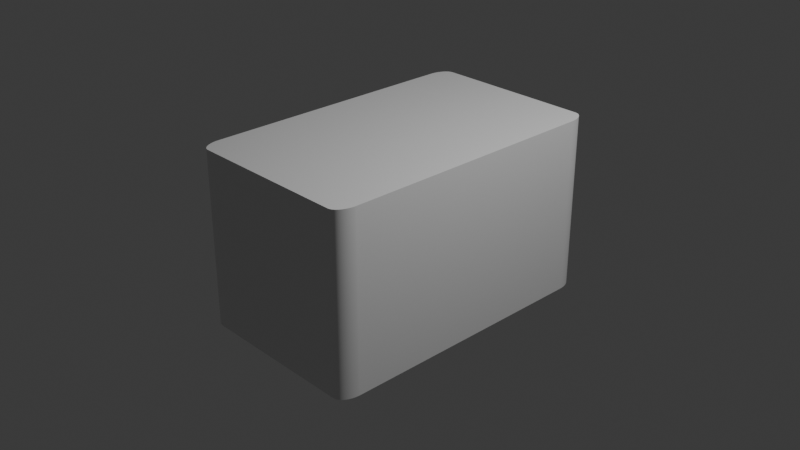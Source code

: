 # Source: container.blend  (saved by Blender 5.0.118; exported with 4.5.12 LTS)
import bpy
from mathutils import Matrix  # noqa: F401  (used for matrix-valued properties, if any)

bpy.ops.wm.read_factory_settings(use_empty=True)
scene = bpy.context.scene
scene.name = 'Scene'

# ---- collections
col_collection = bpy.data.collections.new('Collection'); scene.collection.children.link(col_collection)

# ---- materials (node trees are filled in below, after node groups)
mat_material = bpy.data.materials.new('Material')
mat_material.alpha_threshold = 0.0
mat_material.use_backface_culling_lightprobe_volume = False
mat_material.roughness = 0.5
mat_material.line_color = (0.0, 0.0, 0.0, 1.0)

# ---- material node trees
mat_material.use_nodes = True; mat_material.node_tree.nodes.clear()
_N = mat_material.node_tree.nodes; _L = mat_material.node_tree.links
n0 = _N.new('ShaderNodeOutputMaterial'); n0.name = 'Material Output'; n0.location = (200, 100)
n1 = _N.new('ShaderNodeBsdfPrincipled'); n1.name = 'Principled BSDF'; n1.location = (-200, 100)
_L.new(n1.outputs[0], n0.inputs[0])
n0.is_active_output = True

# ---- world
world_world = bpy.data.worlds.new('World'); scene.world = world_world
world_world.use_nodes = True; world_world.node_tree.nodes.clear()
_N = world_world.node_tree.nodes; _L = world_world.node_tree.links
n0 = _N.new('ShaderNodeOutputWorld'); n0.name = 'World Output'; n0.location = (200, 100)
n1 = _N.new('ShaderNodeBackground'); n1.name = 'Background'; n1.location = (-200, 100)
n1.inputs[0].default_value = (0.05088, 0.05088, 0.05088, 1.0)
_L.new(n1.outputs[0], n0.inputs[0])
n0.is_active_output = True
world_world.color = (0.05088, 0.05088, 0.05088)
world_world.sun_shadow_jitter_overblur = 0.0

# ---- cameras
cam_camera = bpy.data.cameras.new('Camera')
cam_camera.clip_end = 100.0
cam_camera.ortho_scale = 7.314

# ---- lights
light_light = bpy.data.lights.new('Light', 'POINT')
light_light.energy = 1000.0
light_light.shadow_soft_size = 0.1

# ---- meshes
me_cube = bpy.data.meshes.new('Cube')
me_cube.from_pydata([(1.0, 0.8668, 1.0), (0.8668, 1.0, 1.0), (0.9993, 0.8807, 1.0), (0.9971, 0.8945, 1.0), (0.9935, 0.9079, 1.0), (0.9885, 0.921, 1.0), (0.9822, 0.9334, 1.0), (0.9746, 0.9451, 1.0), (0.9658, 0.9559, 1.0), (0.9559, 0.9658, 1.0), (0.9451, 0.9746, 1.0), (0.9334, 0.9822, 1.0), (0.921, 0.9885, 1.0), (0.9079, 0.9935, 1.0), (0.8945, 0.9971, 1.0), (0.8807, 0.9993, 1.0), (0.8668, 1.0, -1.0), (1.0, 0.8668, -1.0), (0.8807, 0.9993, -1.0), (0.8945, 0.9971, -1.0), (0.9079, 0.9935, -1.0), (0.921, 0.9885, -1.0), (0.9334, 0.9822, -1.0), (0.9451, 0.9746, -1.0), (0.9559, 0.9658, -1.0), (0.9658, 0.9559, -1.0), (0.9746, 0.9451, -1.0), (0.9822, 0.9334, -1.0), (0.9885, 0.921, -1.0), (0.9935, 0.9079, -1.0), (0.9971, 0.8945, -1.0), (0.9993, 0.8807, -1.0), (0.8668, -1.0, 1.0), (1.0, -0.8668, 1.0), (0.8807, -0.9993, 1.0), (0.8945, -0.9971, 1.0), (0.9079, -0.9935, 1.0), (0.921, -0.9885, 1.0), (0.9334, -0.9822, 1.0), (0.9451, -0.9746, 1.0), (0.9559, -0.9658, 1.0), (0.9658, -0.9559, 1.0), (0.9746, -0.9451, 1.0), (0.9822, -0.9334, 1.0), (0.9885, -0.921, 1.0), (0.9935, -0.9079, 1.0), (0.9971, -0.8945, 1.0), (0.9993, -0.8807, 1.0), (1.0, -0.8668, -1.0), (0.8668, -1.0, -1.0), (0.9993, -0.8807, -1.0), (0.9971, -0.8945, -1.0), (0.9935, -0.9079, -1.0), (0.9885, -0.921, -1.0), (0.9822, -0.9334, -1.0), (0.9746, -0.9451, -1.0), (0.9658, -0.9559, -1.0), (0.9559, -0.9658, -1.0), (0.9451, -0.9746, -1.0), (0.9334, -0.9822, -1.0), (0.921, -0.9885, -1.0), (0.9079, -0.9935, -1.0), (0.8945, -0.9971, -1.0), (0.8807, -0.9993, -1.0), (-0.8668, 1.0, 1.0), (-1.0, 0.8668, 1.0), (-0.8807, 0.9993, 1.0), (-0.8945, 0.9971, 1.0), (-0.9079, 0.9935, 1.0), (-0.921, 0.9885, 1.0), (-0.9334, 0.9822, 1.0), (-0.9451, 0.9746, 1.0), (-0.9559, 0.9658, 1.0), (-0.9658, 0.9559, 1.0), (-0.9746, 0.9451, 1.0), (-0.9822, 0.9334, 1.0), (-0.9885, 0.921, 1.0), (-0.9935, 0.9079, 1.0), (-0.9971, 0.8945, 1.0), (-0.9993, 0.8807, 1.0), (-1.0, 0.8668, -1.0), (-0.8668, 1.0, -1.0), (-0.9993, 0.8807, -1.0), (-0.9971, 0.8945, -1.0), (-0.9935, 0.9079, -1.0), (-0.9885, 0.921, -1.0), (-0.9822, 0.9334, -1.0), (-0.9746, 0.9451, -1.0), (-0.9658, 0.9559, -1.0), (-0.9559, 0.9658, -1.0), (-0.9451, 0.9746, -1.0), (-0.9334, 0.9822, -1.0), (-0.921, 0.9885, -1.0), (-0.9079, 0.9935, -1.0), (-0.8945, 0.9971, -1.0), (-0.8807, 0.9993, -1.0), (-1.0, -0.8668, 1.0), (-0.8668, -1.0, 1.0), (-0.9993, -0.8807, 1.0), (-0.9971, -0.8945, 1.0), (-0.9935, -0.9079, 1.0), (-0.9885, -0.921, 1.0), (-0.9822, -0.9334, 1.0), (-0.9746, -0.9451, 1.0), (-0.9658, -0.9559, 1.0), (-0.9559, -0.9658, 1.0), (-0.9451, -0.9746, 1.0), (-0.9334, -0.9822, 1.0), (-0.921, -0.9885, 1.0), (-0.9079, -0.9935, 1.0), (-0.8945, -0.9971, 1.0), (-0.8807, -0.9993, 1.0), (-0.8668, -1.0, -1.0), (-1.0, -0.8668, -1.0), (-0.8807, -0.9993, -1.0), (-0.8945, -0.9971, -1.0), (-0.9079, -0.9935, -1.0), (-0.921, -0.9885, -1.0), (-0.9334, -0.9822, -1.0), (-0.9451, -0.9746, -1.0), (-0.9559, -0.9658, -1.0), (-0.9658, -0.9559, -1.0), (-0.9746, -0.9451, -1.0), (-0.9822, -0.9334, -1.0), (-0.9885, -0.921, -1.0), (-0.9935, -0.9079, -1.0), (-0.9971, -0.8945, -1.0), (-0.9993, -0.8807, -1.0)], [], [(0, 17, 31, 2), (2, 31, 30, 3), (3, 30, 29, 4), (4, 29, 28, 5), (5, 28, 27, 6), (6, 27, 26, 7), (7, 26, 25, 8), (8, 25, 24, 9), (9, 24, 23, 10), (10, 23, 22, 11), (11, 22, 21, 12), (12, 21, 20, 13), (13, 20, 19, 14), (14, 19, 18, 15), (15, 18, 16, 1), (112, 97, 111, 114), (114, 111, 110, 115), (115, 110, 109, 116), (116, 109, 108, 117), (117, 108, 107, 118), (118, 107, 106, 119), (119, 106, 105, 120), (120, 105, 104, 121), (121, 104, 103, 122), (122, 103, 102, 123), (123, 102, 101, 124), (124, 101, 100, 125), (125, 100, 99, 126), (126, 99, 98, 127), (127, 98, 96, 113), (32, 49, 63, 34), (34, 63, 62, 35), (35, 62, 61, 36), (36, 61, 60, 37), (37, 60, 59, 38), (38, 59, 58, 39), (39, 58, 57, 40), (40, 57, 56, 41), (41, 56, 55, 42), (42, 55, 54, 43), (43, 54, 53, 44), (44, 53, 52, 45), (45, 52, 51, 46), (46, 51, 50, 47), (47, 50, 48, 33), (64, 81, 95, 66), (66, 95, 94, 67), (67, 94, 93, 68), (68, 93, 92, 69), (69, 92, 91, 70), (70, 91, 90, 71), (71, 90, 89, 72), (72, 89, 88, 73), (73, 88, 87, 74), (74, 87, 86, 75), (75, 86, 85, 76), (76, 85, 84, 77), (77, 84, 83, 78), (78, 83, 82, 79), (79, 82, 80, 65), (81, 64, 1, 16), (17, 0, 33, 48), (0, 2, 3, 4, 5, 6, 7, 8, 9, 10, 11, 12, 13, 14, 15, 1, 64, 66, 67, 68, 69, 70, 71, 72, 73, 74, 75, 76, 77, 78, 79, 65, 96, 98, 99, 100, 101, 102, 103, 104, 105, 106, 107, 108, 109, 110, 111, 97, 32, 34, 35, 36, 37, 38, 39, 40, 41, 42, 43, 44, 45, 46, 47, 33), (80, 82, 83, 84, 85, 86, 87, 88, 89, 90, 91, 92, 93, 94, 95, 81, 16, 18, 19, 20, 21, 22, 23, 24, 25, 26, 27, 28, 29, 30, 31, 17, 48, 50, 51, 52, 53, 54, 55, 56, 57, 58, 59, 60, 61, 62, 63, 49, 112, 114, 115, 116, 117, 118, 119, 120, 121, 122, 123, 124, 125, 126, 127, 113), (49, 32, 97, 112), (113, 96, 65, 80)])
_uv = me_cube.uv_layers.new(name='UVMap')
_uv.uv.foreach_set('vector', [0.625, 0.5167, 0.375, 0.5167, 0.375, 0.5149, 0.625, 0.5149, 0.625, 0.5149, 0.375, 0.5149, 0.3749, 0.5132, 0.6251, 0.5132, 0.6251, 0.5132, 0.3749, 0.5132, 0.3747, 0.5115, 0.6253, 0.5115, 0.6253, 0.5115, 0.3747, 0.5115, 0.3745, 0.5099, 0.6255, 0.5099, 0.6255, 0.5099, 0.3745, 0.5099, 0.3743, 0.5083, 0.6257, 0.5083, 0.6257, 0.5083, 0.3743, 0.5083, 0.3739, 0.5069, 0.6261, 0.5069, 0.6261, 0.5069, 0.3739, 0.5069, 0.3736, 0.5055, 0.6264, 0.5055, 0.6264, 0.5055, 0.3736, 0.5055, 0.3732, 0.4978, 0.6268, 0.4978, 0.6268, 0.4978, 0.3732, 0.4978, 0.3727, 0.4965, 0.6273, 0.4965, 0.6273, 0.4965, 0.3727, 0.4965, 0.3722, 0.4952, 0.6278, 0.4952, 0.6278, 0.4952, 0.3722, 0.4952, 0.3717, 0.4939, 0.6283, 0.4939, 0.6283, 0.4939, 0.3717, 0.4939, 0.3712, 0.4926, 0.6288, 0.4926, 0.6288, 0.4926, 0.3712, 0.4926, 0.3706, 0.4913, 0.6294, 0.4913, 0.6294, 0.4913, 0.3706, 0.4913, 0.37, 0.4901, 0.63, 0.4901, 0.63, 0.4901, 0.37, 0.4901, 0.3694, 0.4889, 0.6306, 0.4889, 0.375, 0.9833, 0.625, 0.9833, 0.625, 0.9851, 0.375, 0.9851, 0.375, 0.9851, 0.625, 0.9851, 0.625, 0.9868, 0.375, 0.9868, 0.375, 0.9868, 0.625, 0.9868, 0.625, 0.9885, 0.375, 0.9885, 0.375, 0.9885, 0.625, 0.9885, 0.625, 0.9901, 0.375, 0.9901, 0.375, 0.9901, 0.625, 0.9901, 0.625, 0.9917, 0.375, 0.9917, 0.375, 0.9917, 0.625, 0.9917, 0.625, 0.9931, 0.375, 0.9931, 0.375, 0.9931, 0.625, 0.9931, 0.625, 1.0, 0.375, 1.0, 0.375, 0.0, 0.625, 0.0, 0.625, 0.00551, 0.375, 0.00551, 0.375, 0.00551, 0.625, 0.00551, 0.625, 0.006865, 0.375, 0.006865, 0.375, 0.006865, 0.625, 0.006865, 0.625, 0.008327, 0.375, 0.008327, 0.375, 0.008327, 0.625, 0.008327, 0.625, 0.00988, 0.375, 0.00988, 0.375, 0.00988, 0.625, 0.00988, 0.625, 0.01151, 0.375, 0.01151, 0.375, 0.01151, 0.625, 0.01151, 0.625, 0.01319, 0.375, 0.01319, 0.375, 0.01319, 0.625, 0.01319, 0.625, 0.01491, 0.375, 0.01491, 0.375, 0.01491, 0.625, 0.01491, 0.625, 0.01665, 0.375, 0.01665, 0.6306, 0.7611, 0.3694, 0.7611, 0.37, 0.7599, 0.63, 0.7599, 0.63, 0.7599, 0.37, 0.7599, 0.3706, 0.7587, 0.6294, 0.7587, 0.6294, 0.7587, 0.3706, 0.7587, 0.3712, 0.7574, 0.6288, 0.7574, 0.6288, 0.7574, 0.3712, 0.7574, 0.3717, 0.7561, 0.6283, 0.7561, 0.6283, 0.7561, 0.3717, 0.7561, 0.3722, 0.7548, 0.6278, 0.7548, 0.6278, 0.7548, 0.3722, 0.7548, 0.3727, 0.7535, 0.6273, 0.7535, 0.6273, 0.7535, 0.3727, 0.7535, 0.3732, 0.7522, 0.6268, 0.7522, 0.6268, 0.7522, 0.3732, 0.7522, 0.3736, 0.7445, 0.6264, 0.7445, 0.6264, 0.7445, 0.3736, 0.7445, 0.3739, 0.7431, 0.6261, 0.7431, 0.6261, 0.7431, 0.3739, 0.7431, 0.3743, 0.7417, 0.6257, 0.7417, 0.6257, 0.7417, 0.3743, 0.7417, 0.3745, 0.7401, 0.6255, 0.7401, 0.6255, 0.7401, 0.3745, 0.7401, 0.3747, 0.7385, 0.6253, 0.7385, 0.6253, 0.7385, 0.3747, 0.7385, 0.3749, 0.7368, 0.6251, 0.7368, 0.6251, 0.7368, 0.3749, 0.7368, 0.375, 0.7351, 0.625, 0.7351, 0.625, 0.7351, 0.375, 0.7351, 0.375, 0.7333, 0.625, 0.7333, 0.625, 0.2667, 0.375, 0.2667, 0.375, 0.2649, 0.625, 0.2649, 0.625, 0.2649, 0.375, 0.2649, 0.375, 0.2632, 0.625, 0.2632, 0.625, 0.2632, 0.375, 0.2632, 0.375, 0.2615, 0.625, 0.2615, 0.625, 0.2615, 0.375, 0.2615, 0.375, 0.2599, 0.625, 0.2599, 0.625, 0.2599, 0.375, 0.2599, 0.375, 0.2583, 0.625, 0.2583, 0.625, 0.2583, 0.375, 0.2583, 0.375, 0.2569, 0.625, 0.2569, 0.625, 0.2569, 0.375, 0.2569, 0.375, 0.2555, 0.625, 0.2555, 0.625, 0.2555, 0.375, 0.2555, 0.375, 0.2445, 0.625, 0.2445, 0.625, 0.2445, 0.375, 0.2445, 0.375, 0.2431, 0.625, 0.2431, 0.625, 0.2431, 0.375, 0.2431, 0.375, 0.2417, 0.625, 0.2417, 0.625, 0.2417, 0.375, 0.2417, 0.375, 0.2401, 0.625, 0.2401, 0.625, 0.2401, 0.375, 0.2401, 0.375, 0.2385, 0.625, 0.2385, 0.625, 0.2385, 0.375, 0.2385, 0.375, 0.2368, 0.625, 0.2368, 0.625, 0.2368, 0.375, 0.2368, 0.375, 0.2351, 0.625, 0.2351, 0.625, 0.2351, 0.375, 0.2351, 0.375, 0.2333, 0.625, 0.2333, 0.375, 0.2667, 0.625, 0.2667, 0.6306, 0.4889, 0.3694, 0.4889, 0.375, 0.5167, 0.625, 0.5167, 0.625, 0.7333, 0.375, 0.7333, 0.625, 0.5167, 0.625, 0.5149, 0.6251, 0.5132, 0.6253, 0.5115, 0.6255, 0.5099, 0.6257, 0.5083, 0.6261, 0.5069, 0.6264, 0.5055, 0.6268, 0.4978, 0.6273, 0.4965, 0.6278, 0.4952, 0.6283, 0.4939, 0.6288, 0.4926, 0.6294, 0.4913, 0.63, 0.4901, 0.6306, 0.4889, 0.8583, 0.5, 0.8601, 0.5001, 0.8618, 0.5004, 0.8635, 0.5008, 0.8651, 0.5014, 0.8667, 0.5022, 0.8681, 0.5032, 0.8695, 0.5043, 0.8707, 0.5055, 0.8718, 0.5069, 0.8728, 0.5083, 0.8736, 0.5099, 0.8742, 0.5115, 0.8746, 0.5132, 0.8749, 0.5149, 0.875, 0.5167, 0.875, 0.7333, 0.8749, 0.7351, 0.8746, 0.7368, 0.8742, 0.7385, 0.8736, 0.7401, 0.8728, 0.7417, 0.8718, 0.7431, 0.8707, 0.7445, 0.8695, 0.7457, 0.8681, 0.7468, 0.8667, 0.7478, 0.8651, 0.7486, 0.8635, 0.7492, 0.8618, 0.7496, 0.8601, 0.7499, 0.8583, 0.75, 0.6306, 0.7611, 0.63, 0.7599, 0.6294, 0.7587, 0.6288, 0.7574, 0.6283, 0.7561, 0.6278, 0.7548, 0.6273, 0.7535, 0.6268, 0.7522, 0.6264, 0.7445, 0.6261, 0.7431, 0.6257, 0.7417, 0.6255, 0.7401, 0.6253, 0.7385, 0.6251, 0.7368, 0.625, 0.7351, 0.625, 0.7333, 0.125, 0.5167, 0.1251, 0.5149, 0.1254, 0.5132, 0.1258, 0.5115, 0.1264, 0.5099, 0.1272, 0.5083, 0.1282, 0.5069, 0.1293, 0.5055, 0.1305, 0.5043, 0.1319, 0.5032, 0.1333, 0.5022, 0.1349, 0.5014, 0.1365, 0.5008, 0.1382, 0.5004, 0.1399, 0.5001, 0.1417, 0.5, 0.3694, 0.4889, 0.37, 0.4901, 0.3706, 0.4913, 0.3712, 0.4926, 0.3717, 0.4939, 0.3722, 0.4952, 0.3727, 0.4965, 0.3732, 0.4978, 0.3736, 0.5055, 0.3739, 0.5069, 0.3743, 0.5083, 0.3745, 0.5099, 0.3747, 0.5115, 0.3749, 0.5132, 0.375, 0.5149, 0.375, 0.5167, 0.375, 0.7333, 0.375, 0.7351, 0.3749, 0.7368, 0.3747, 0.7385, 0.3745, 0.7401, 0.3743, 0.7417, 0.3739, 0.7431, 0.3736, 0.7445, 0.3732, 0.7522, 0.3727, 0.7535, 0.3722, 0.7548, 0.3717, 0.7561, 0.3712, 0.7574, 0.3706, 0.7587, 0.37, 0.7599, 0.3694, 0.7611, 0.1417, 0.75, 0.1399, 0.7499, 0.1382, 0.7496, 0.1365, 0.7492, 0.1349, 0.7486, 0.1333, 0.7478, 0.1319, 0.7468, 0.1305, 0.7457, 0.1293, 0.7445, 0.1282, 0.7431, 0.1272, 0.7417, 0.1264, 0.7401, 0.1258, 0.7385, 0.1254, 0.7368, 0.1251, 0.7351, 0.125, 0.7333, 0.3694, 0.7611, 0.6306, 0.7611, 0.625, 0.9833, 0.375, 0.9833, 0.375, 0.01665, 0.625, 0.01665, 0.625, 0.2333, 0.375, 0.2333])
me_cube.materials.append(mat_material)
me_cube.use_mirror_vertex_groups = False
me_cube.update()

# ---- objects
ob_cube = bpy.data.objects.new('Cube', me_cube)
ob_light = bpy.data.objects.new('Light', light_light)
ob_camera = bpy.data.objects.new('Camera', cam_camera)

# ---- transforms, parenting, visibility, modifiers, constraints
ob_cube.location = (0.0, 0.0, 0.0)
ob_cube.scale = (1.0, 1.64, 0.9583)
ob_cube.lock_rotations_4d = False
ob_cube.empty_display_type = 'ARROWS'
ob_cube.lineart.crease_threshold = 0.0
_m = ob_cube.modifiers.new('EdgeSplit', 'EDGE_SPLIT')
_m = ob_cube.modifiers.new('Subdivision', 'SUBSURF')
ob_light.location = (4.076, 1.005, 5.904)
ob_light.rotation_euler = (0.6503, 0.05522, 1.866)
ob_light.lock_rotations_4d = False
ob_light.empty_display_type = 'ARROWS'
ob_light.color = (0.0, 0.0, 0.0, 0.0)
ob_light.lineart.crease_threshold = 0.0
ob_camera.location = (7.359, -6.926, 4.958)
ob_camera.rotation_euler = (1.109, 0.0, 0.8149)
ob_camera.lock_rotations_4d = False
ob_camera.empty_display_type = 'ARROWS'
ob_camera.color = (0.0, 0.0, 0.0, 0.0)
ob_camera.display_type = 'WIRE'
ob_camera.lineart.crease_threshold = 0.0

# ---- collection membership
col_collection.objects.link(ob_cube)
col_collection.objects.link(ob_light)
col_collection.objects.link(ob_camera)

# ---- scene / render settings (as saved in the file)
scene.camera = ob_camera
scene.frame_start = 1; scene.frame_end = 250; scene.frame_set(1)
scene.render.engine = 'BLENDER_EEVEE_NEXT'
scene.render.bake_bias = 0.0
scene.render.bake_samples = 0
scene.cycles.sampling_pattern = 'TABULATED_SOBOL'
scene.eevee.use_volume_custom_range = False
bpy.context.view_layer.update()
